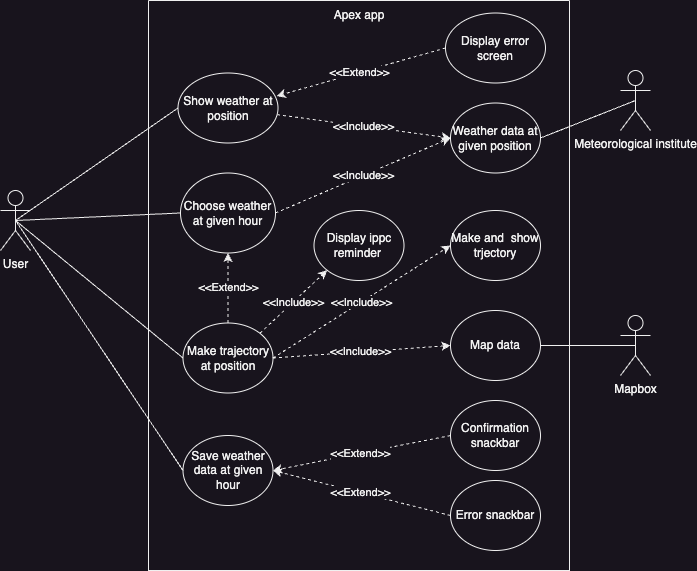

The diagram above was exported from draw.io. Its source (the exported page's mxGraphModel, read from the mxfile embedded in the PNG):
<mxGraphModel dx="1085" dy="693" grid="1" gridSize="10" guides="1" tooltips="1" connect="1" arrows="1" fold="1" page="1" pageScale="1" pageWidth="827" pageHeight="1169" math="0" shadow="0">
  <root>
    <mxCell id="0" />
    <mxCell id="1" parent="0" />
    <mxCell id="lTLVXlSh7v9kdIDpA6Aj-19" style="rounded=0;orthogonalLoop=1;jettySize=auto;html=1;entryX=0;entryY=0.5;entryDx=0;entryDy=0;endArrow=none;endFill=0;exitX=0.5;exitY=0.5;exitDx=0;exitDy=0;exitPerimeter=0;" parent="1" source="lTLVXlSh7v9kdIDpA6Aj-1" target="lTLVXlSh7v9kdIDpA6Aj-17" edge="1">
      <mxGeometry relative="1" as="geometry" />
    </mxCell>
    <mxCell id="lTLVXlSh7v9kdIDpA6Aj-1" value="User" style="shape=umlActor;verticalLabelPosition=bottom;verticalAlign=top;html=1;outlineConnect=0;" parent="1" vertex="1">
      <mxGeometry x="89" y="340" width="30" height="60" as="geometry" />
    </mxCell>
    <mxCell id="lTLVXlSh7v9kdIDpA6Aj-14" value="" style="swimlane;startSize=0;" parent="1" vertex="1">
      <mxGeometry x="237" y="150" width="421" height="570" as="geometry">
        <mxRectangle x="160" y="80" width="50" height="40" as="alternateBounds" />
      </mxGeometry>
    </mxCell>
    <mxCell id="lTLVXlSh7v9kdIDpA6Aj-15" value="Apex app" style="text;html=1;strokeColor=none;fillColor=none;align=center;verticalAlign=middle;whiteSpace=wrap;rounded=0;" parent="lTLVXlSh7v9kdIDpA6Aj-14" vertex="1">
      <mxGeometry x="180.5" width="60" height="30" as="geometry" />
    </mxCell>
    <mxCell id="lTLVXlSh7v9kdIDpA6Aj-32" value="&amp;lt;&amp;lt;Include&amp;gt;&amp;gt;" style="edgeStyle=none;rounded=0;orthogonalLoop=1;jettySize=auto;html=1;entryX=0;entryY=0.5;entryDx=0;entryDy=0;dashed=1;endArrow=classic;endFill=1;" parent="lTLVXlSh7v9kdIDpA6Aj-14" source="lTLVXlSh7v9kdIDpA6Aj-17" target="lTLVXlSh7v9kdIDpA6Aj-24" edge="1">
      <mxGeometry relative="1" as="geometry" />
    </mxCell>
    <mxCell id="lTLVXlSh7v9kdIDpA6Aj-17" value="Show weather at&lt;br&gt;position" style="ellipse;whiteSpace=wrap;html=1;" parent="lTLVXlSh7v9kdIDpA6Aj-14" vertex="1">
      <mxGeometry x="29.5" y="72.5" width="100" height="70" as="geometry" />
    </mxCell>
    <mxCell id="lTLVXlSh7v9kdIDpA6Aj-24" value="Weather data at given position" style="ellipse;whiteSpace=wrap;html=1;" parent="lTLVXlSh7v9kdIDpA6Aj-14" vertex="1">
      <mxGeometry x="302" y="102.5" width="90" height="70" as="geometry" />
    </mxCell>
    <mxCell id="lTLVXlSh7v9kdIDpA6Aj-25" value="Choose weather at given hour" style="ellipse;whiteSpace=wrap;html=1;" parent="lTLVXlSh7v9kdIDpA6Aj-14" vertex="1">
      <mxGeometry x="32" y="172.5" width="95" height="80" as="geometry" />
    </mxCell>
    <mxCell id="lTLVXlSh7v9kdIDpA6Aj-35" value="Make trajectory at position" style="ellipse;whiteSpace=wrap;html=1;" parent="lTLVXlSh7v9kdIDpA6Aj-14" vertex="1">
      <mxGeometry x="34.5" y="322.5" width="90" height="70" as="geometry" />
    </mxCell>
    <mxCell id="lTLVXlSh7v9kdIDpA6Aj-42" value="Map data" style="ellipse;whiteSpace=wrap;html=1;" parent="lTLVXlSh7v9kdIDpA6Aj-14" vertex="1">
      <mxGeometry x="302" y="310" width="90" height="70" as="geometry" />
    </mxCell>
    <mxCell id="lTLVXlSh7v9kdIDpA6Aj-40" value="&amp;lt;&amp;lt;Include&amp;gt;&amp;gt;" style="edgeStyle=none;rounded=0;orthogonalLoop=1;jettySize=auto;html=1;dashed=1;endArrow=classic;endFill=1;exitX=1;exitY=0.5;exitDx=0;exitDy=0;entryX=0;entryY=0.5;entryDx=0;entryDy=0;" parent="lTLVXlSh7v9kdIDpA6Aj-14" source="lTLVXlSh7v9kdIDpA6Aj-35" target="lTLVXlSh7v9kdIDpA6Aj-42" edge="1">
      <mxGeometry x="-0.0061" relative="1" as="geometry">
        <mxPoint x="137.00000000000114" y="277.5" as="sourcePoint" />
        <mxPoint as="offset" />
        <mxPoint x="301" y="404" as="targetPoint" />
      </mxGeometry>
    </mxCell>
    <mxCell id="ioHSpPoTmoLB0NCroxLk-2" value="&amp;lt;&amp;lt;Include&amp;gt;&amp;gt;" style="edgeStyle=none;rounded=0;orthogonalLoop=1;jettySize=auto;html=1;entryX=0;entryY=0.5;entryDx=0;entryDy=0;dashed=1;endArrow=classic;endFill=1;exitX=1;exitY=0.5;exitDx=0;exitDy=0;" edge="1" parent="lTLVXlSh7v9kdIDpA6Aj-14" source="lTLVXlSh7v9kdIDpA6Aj-25" target="lTLVXlSh7v9kdIDpA6Aj-24">
      <mxGeometry relative="1" as="geometry">
        <mxPoint x="137.1856215218661" y="128.02520475032202" as="sourcePoint" />
        <mxPoint x="291.5" y="162.5" as="targetPoint" />
      </mxGeometry>
    </mxCell>
    <mxCell id="ioHSpPoTmoLB0NCroxLk-4" value="&amp;lt;&amp;lt;Extend&amp;gt;&amp;gt;" style="edgeStyle=none;rounded=0;orthogonalLoop=1;jettySize=auto;html=1;entryX=0.5;entryY=1;entryDx=0;entryDy=0;dashed=1;endArrow=classic;endFill=1;exitX=0.5;exitY=0;exitDx=0;exitDy=0;" edge="1" parent="lTLVXlSh7v9kdIDpA6Aj-14" source="lTLVXlSh7v9kdIDpA6Aj-35" target="lTLVXlSh7v9kdIDpA6Aj-25">
      <mxGeometry x="0.011" relative="1" as="geometry">
        <mxPoint x="124.4969300242949" y="294.43798228713536" as="sourcePoint" />
        <mxPoint x="276.1237765325209" y="242.5025814645756" as="targetPoint" />
        <mxPoint as="offset" />
      </mxGeometry>
    </mxCell>
    <mxCell id="ioHSpPoTmoLB0NCroxLk-6" value="Make and&amp;nbsp; show trjectory" style="ellipse;whiteSpace=wrap;html=1;" vertex="1" parent="lTLVXlSh7v9kdIDpA6Aj-14">
      <mxGeometry x="302" y="210" width="90" height="70" as="geometry" />
    </mxCell>
    <mxCell id="ioHSpPoTmoLB0NCroxLk-7" value="&amp;lt;&amp;lt;Include&amp;gt;&amp;gt;" style="edgeStyle=none;rounded=0;orthogonalLoop=1;jettySize=auto;html=1;entryX=0;entryY=0.5;entryDx=0;entryDy=0;dashed=1;endArrow=classic;endFill=1;exitX=1;exitY=0.5;exitDx=0;exitDy=0;" edge="1" parent="lTLVXlSh7v9kdIDpA6Aj-14" source="lTLVXlSh7v9kdIDpA6Aj-35" target="ioHSpPoTmoLB0NCroxLk-6">
      <mxGeometry x="-0.0061" relative="1" as="geometry">
        <mxPoint x="132" y="367.5" as="sourcePoint" />
        <mxPoint as="offset" />
        <mxPoint x="301.5" y="297.5" as="targetPoint" />
      </mxGeometry>
    </mxCell>
    <mxCell id="ioHSpPoTmoLB0NCroxLk-8" value="Save weather data at given hour" style="ellipse;whiteSpace=wrap;html=1;" vertex="1" parent="lTLVXlSh7v9kdIDpA6Aj-14">
      <mxGeometry x="34.5" y="435" width="90" height="70" as="geometry" />
    </mxCell>
    <mxCell id="ioHSpPoTmoLB0NCroxLk-12" value="Confirmation snackbar" style="ellipse;whiteSpace=wrap;html=1;" vertex="1" parent="lTLVXlSh7v9kdIDpA6Aj-14">
      <mxGeometry x="302" y="400" width="90" height="70" as="geometry" />
    </mxCell>
    <mxCell id="ioHSpPoTmoLB0NCroxLk-15" value="&amp;lt;&amp;lt;Extend&amp;gt;&amp;gt;" style="edgeStyle=none;rounded=0;orthogonalLoop=1;jettySize=auto;html=1;entryX=1;entryY=0.5;entryDx=0;entryDy=0;dashed=1;endArrow=classic;endFill=1;exitX=0;exitY=0.5;exitDx=0;exitDy=0;" edge="1" parent="lTLVXlSh7v9kdIDpA6Aj-14" source="ioHSpPoTmoLB0NCroxLk-12" target="ioHSpPoTmoLB0NCroxLk-8">
      <mxGeometry x="0.011" relative="1" as="geometry">
        <mxPoint x="202.5" y="502.4999999999999" as="sourcePoint" />
        <mxPoint x="202.5" y="432.4999999999999" as="targetPoint" />
        <mxPoint as="offset" />
      </mxGeometry>
    </mxCell>
    <mxCell id="ioHSpPoTmoLB0NCroxLk-16" value="Error snackbar" style="ellipse;whiteSpace=wrap;html=1;" vertex="1" parent="lTLVXlSh7v9kdIDpA6Aj-14">
      <mxGeometry x="302" y="480" width="90" height="70" as="geometry" />
    </mxCell>
    <mxCell id="ioHSpPoTmoLB0NCroxLk-17" value="&amp;lt;&amp;lt;Extend&amp;gt;&amp;gt;" style="edgeStyle=none;rounded=0;orthogonalLoop=1;jettySize=auto;html=1;entryX=1;entryY=0.5;entryDx=0;entryDy=0;dashed=1;endArrow=classic;endFill=1;exitX=0;exitY=0.5;exitDx=0;exitDy=0;" edge="1" parent="lTLVXlSh7v9kdIDpA6Aj-14" source="ioHSpPoTmoLB0NCroxLk-16" target="ioHSpPoTmoLB0NCroxLk-8">
      <mxGeometry x="0.011" relative="1" as="geometry">
        <mxPoint x="302.49999999999704" y="487.5" as="sourcePoint" />
        <mxPoint x="129.5" y="497.5" as="targetPoint" />
        <mxPoint as="offset" />
      </mxGeometry>
    </mxCell>
    <mxCell id="ioHSpPoTmoLB0NCroxLk-18" value="Display error screen" style="ellipse;whiteSpace=wrap;html=1;" vertex="1" parent="lTLVXlSh7v9kdIDpA6Aj-14">
      <mxGeometry x="297" y="12.5" width="100" height="70" as="geometry" />
    </mxCell>
    <mxCell id="ioHSpPoTmoLB0NCroxLk-19" value="&amp;lt;&amp;lt;Extend&amp;gt;&amp;gt;" style="edgeStyle=none;rounded=0;orthogonalLoop=1;jettySize=auto;html=1;entryX=0.986;entryY=0.329;entryDx=0;entryDy=0;dashed=1;endArrow=classic;endFill=1;exitX=0;exitY=0.5;exitDx=0;exitDy=0;entryPerimeter=0;" edge="1" parent="lTLVXlSh7v9kdIDpA6Aj-14" source="ioHSpPoTmoLB0NCroxLk-18" target="lTLVXlSh7v9kdIDpA6Aj-17">
      <mxGeometry x="0.011" relative="1" as="geometry">
        <mxPoint x="240.00000000001046" y="67.5" as="sourcePoint" />
        <mxPoint x="112.50000000000159" y="222.5" as="targetPoint" />
        <mxPoint as="offset" />
      </mxGeometry>
    </mxCell>
    <mxCell id="ioHSpPoTmoLB0NCroxLk-23" value="Display ippc&lt;br&gt;reminder&amp;nbsp;" style="ellipse;whiteSpace=wrap;html=1;" vertex="1" parent="lTLVXlSh7v9kdIDpA6Aj-14">
      <mxGeometry x="165.5" y="210" width="90" height="70" as="geometry" />
    </mxCell>
    <mxCell id="ioHSpPoTmoLB0NCroxLk-24" value="&amp;lt;&amp;lt;Include&amp;gt;&amp;gt;" style="edgeStyle=none;rounded=0;orthogonalLoop=1;jettySize=auto;html=1;entryX=0;entryY=1;entryDx=0;entryDy=0;dashed=1;endArrow=classic;endFill=1;exitX=1;exitY=0;exitDx=0;exitDy=0;" edge="1" parent="lTLVXlSh7v9kdIDpA6Aj-14" source="lTLVXlSh7v9kdIDpA6Aj-35" target="ioHSpPoTmoLB0NCroxLk-23">
      <mxGeometry x="-0.0061" relative="1" as="geometry">
        <mxPoint x="134.4999999999959" y="367.5" as="sourcePoint" />
        <mxPoint as="offset" />
        <mxPoint x="312.00000000000387" y="255" as="targetPoint" />
      </mxGeometry>
    </mxCell>
    <mxCell id="lTLVXlSh7v9kdIDpA6Aj-21" value="Meteorological institute" style="shape=umlActor;verticalLabelPosition=bottom;verticalAlign=top;html=1;outlineConnect=0;" parent="1" vertex="1">
      <mxGeometry x="709" y="220" width="30" height="60" as="geometry" />
    </mxCell>
    <mxCell id="lTLVXlSh7v9kdIDpA6Aj-26" style="rounded=0;orthogonalLoop=1;jettySize=auto;html=1;entryX=0;entryY=0.5;entryDx=0;entryDy=0;endArrow=none;endFill=0;exitX=0.5;exitY=0.5;exitDx=0;exitDy=0;exitPerimeter=0;" parent="1" source="lTLVXlSh7v9kdIDpA6Aj-1" target="lTLVXlSh7v9kdIDpA6Aj-25" edge="1">
      <mxGeometry relative="1" as="geometry">
        <mxPoint x="187" y="202.14285714285722" as="sourcePoint" />
        <mxPoint x="276.9999999999968" y="215" as="targetPoint" />
      </mxGeometry>
    </mxCell>
    <mxCell id="lTLVXlSh7v9kdIDpA6Aj-28" style="rounded=0;orthogonalLoop=1;jettySize=auto;html=1;entryX=1;entryY=0.5;entryDx=0;entryDy=0;endArrow=none;endFill=0;exitX=0.5;exitY=0.5;exitDx=0;exitDy=0;exitPerimeter=0;" parent="1" source="lTLVXlSh7v9kdIDpA6Aj-21" target="lTLVXlSh7v9kdIDpA6Aj-24" edge="1">
      <mxGeometry relative="1" as="geometry">
        <mxPoint x="172" y="200" as="sourcePoint" />
        <mxPoint x="281.9999999999977" y="295" as="targetPoint" />
      </mxGeometry>
    </mxCell>
    <mxCell id="lTLVXlSh7v9kdIDpA6Aj-37" style="rounded=0;orthogonalLoop=1;jettySize=auto;html=1;entryX=0;entryY=0.5;entryDx=0;entryDy=0;endArrow=none;endFill=0;exitX=0.5;exitY=0.5;exitDx=0;exitDy=0;exitPerimeter=0;" parent="1" source="lTLVXlSh7v9kdIDpA6Aj-1" target="lTLVXlSh7v9kdIDpA6Aj-35" edge="1">
      <mxGeometry relative="1" as="geometry">
        <mxPoint x="172" y="240" as="sourcePoint" />
        <mxPoint x="281.9999999999977" y="335" as="targetPoint" />
      </mxGeometry>
    </mxCell>
    <mxCell id="lTLVXlSh7v9kdIDpA6Aj-39" value="Mapbox" style="shape=umlActor;verticalLabelPosition=bottom;verticalAlign=top;html=1;outlineConnect=0;" parent="1" vertex="1">
      <mxGeometry x="709" y="465" width="30" height="60" as="geometry" />
    </mxCell>
    <mxCell id="lTLVXlSh7v9kdIDpA6Aj-43" style="rounded=0;orthogonalLoop=1;jettySize=auto;html=1;entryX=1;entryY=0.5;entryDx=0;entryDy=0;endArrow=none;endFill=0;exitX=0.5;exitY=0.5;exitDx=0;exitDy=0;exitPerimeter=0;" parent="1" source="lTLVXlSh7v9kdIDpA6Aj-39" target="lTLVXlSh7v9kdIDpA6Aj-42" edge="1">
      <mxGeometry relative="1" as="geometry">
        <mxPoint x="652" y="200" as="sourcePoint" />
        <mxPoint x="546.000000000002" y="215" as="targetPoint" />
      </mxGeometry>
    </mxCell>
    <mxCell id="ioHSpPoTmoLB0NCroxLk-10" style="rounded=0;orthogonalLoop=1;jettySize=auto;html=1;entryX=0;entryY=0.5;entryDx=0;entryDy=0;endArrow=none;endFill=0;exitX=0.5;exitY=0.5;exitDx=0;exitDy=0;exitPerimeter=0;" edge="1" parent="1" source="lTLVXlSh7v9kdIDpA6Aj-1" target="ioHSpPoTmoLB0NCroxLk-8">
      <mxGeometry relative="1" as="geometry">
        <mxPoint x="114" y="380" as="sourcePoint" />
        <mxPoint x="282" y="465" as="targetPoint" />
      </mxGeometry>
    </mxCell>
  </root>
</mxGraphModel>